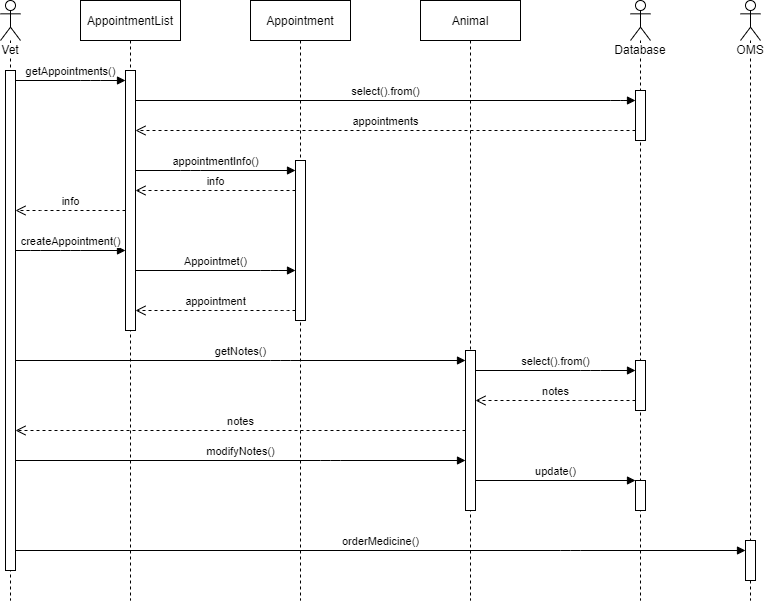

The diagram above was exported from draw.io. Its source (the exported page's mxGraphModel, read from the mxfile embedded in the PNG):
<mxGraphModel dx="1024" dy="517" grid="1" gridSize="10" guides="1" tooltips="1" connect="1" arrows="1" fold="1" page="1" pageScale="1" pageWidth="850" pageHeight="1100" math="0" shadow="0">
  <root>
    <mxCell id="0" />
    <mxCell id="1" parent="0" />
    <mxCell id="3nuBFxr9cyL0pnOWT2aG-1" value="AppointmentList" style="shape=umlLifeline;perimeter=lifelinePerimeter;container=1;collapsible=0;recursiveResize=0;rounded=0;shadow=0;strokeWidth=1;" parent="1" vertex="1">
      <mxGeometry x="120" y="80" width="100" height="600" as="geometry" />
    </mxCell>
    <mxCell id="3nuBFxr9cyL0pnOWT2aG-2" value="" style="points=[];perimeter=orthogonalPerimeter;rounded=0;shadow=0;strokeWidth=1;" parent="3nuBFxr9cyL0pnOWT2aG-1" vertex="1">
      <mxGeometry x="45" y="70" width="10" height="260" as="geometry" />
    </mxCell>
    <mxCell id="3nuBFxr9cyL0pnOWT2aG-5" value="Appointment" style="shape=umlLifeline;perimeter=lifelinePerimeter;container=1;collapsible=0;recursiveResize=0;rounded=0;shadow=0;strokeWidth=1;" parent="1" vertex="1">
      <mxGeometry x="290" y="80" width="100" height="600" as="geometry" />
    </mxCell>
    <mxCell id="3nuBFxr9cyL0pnOWT2aG-6" value="" style="points=[];perimeter=orthogonalPerimeter;rounded=0;shadow=0;strokeWidth=1;" parent="3nuBFxr9cyL0pnOWT2aG-5" vertex="1">
      <mxGeometry x="45" y="160" width="10" height="160" as="geometry" />
    </mxCell>
    <mxCell id="npEvT4FTsqvbuJoCZYUz-1" value="Vet" style="shape=umlLifeline;participant=umlActor;perimeter=lifelinePerimeter;whiteSpace=wrap;html=1;container=1;collapsible=0;recursiveResize=0;verticalAlign=top;spacingTop=36;labelBackgroundColor=#ffffff;outlineConnect=0;" vertex="1" parent="1">
      <mxGeometry x="40" y="80" width="20" height="600" as="geometry" />
    </mxCell>
    <mxCell id="npEvT4FTsqvbuJoCZYUz-2" value="" style="html=1;points=[];perimeter=orthogonalPerimeter;" vertex="1" parent="npEvT4FTsqvbuJoCZYUz-1">
      <mxGeometry x="5" y="70" width="10" height="500" as="geometry" />
    </mxCell>
    <mxCell id="npEvT4FTsqvbuJoCZYUz-3" value="getAppointments()" style="html=1;verticalAlign=bottom;endArrow=block;" edge="1" parent="1" source="npEvT4FTsqvbuJoCZYUz-2" target="3nuBFxr9cyL0pnOWT2aG-2">
      <mxGeometry width="80" relative="1" as="geometry">
        <mxPoint x="70" y="170" as="sourcePoint" />
        <mxPoint x="150" y="170" as="targetPoint" />
        <Array as="points">
          <mxPoint x="130" y="160" />
        </Array>
      </mxGeometry>
    </mxCell>
    <mxCell id="npEvT4FTsqvbuJoCZYUz-4" value="Database" style="shape=umlLifeline;participant=umlActor;perimeter=lifelinePerimeter;whiteSpace=wrap;html=1;container=1;collapsible=0;recursiveResize=0;verticalAlign=top;spacingTop=36;labelBackgroundColor=#ffffff;outlineConnect=0;" vertex="1" parent="1">
      <mxGeometry x="670" y="80" width="20" height="600" as="geometry" />
    </mxCell>
    <mxCell id="npEvT4FTsqvbuJoCZYUz-6" value="" style="html=1;points=[];perimeter=orthogonalPerimeter;" vertex="1" parent="npEvT4FTsqvbuJoCZYUz-4">
      <mxGeometry x="5" y="90" width="10" height="50" as="geometry" />
    </mxCell>
    <mxCell id="npEvT4FTsqvbuJoCZYUz-21" value="" style="html=1;points=[];perimeter=orthogonalPerimeter;" vertex="1" parent="npEvT4FTsqvbuJoCZYUz-4">
      <mxGeometry x="5" y="360" width="10" height="50" as="geometry" />
    </mxCell>
    <mxCell id="npEvT4FTsqvbuJoCZYUz-25" value="" style="html=1;points=[];perimeter=orthogonalPerimeter;" vertex="1" parent="npEvT4FTsqvbuJoCZYUz-4">
      <mxGeometry x="5" y="480" width="10" height="30" as="geometry" />
    </mxCell>
    <mxCell id="npEvT4FTsqvbuJoCZYUz-5" value="select().from()" style="html=1;verticalAlign=bottom;endArrow=block;" edge="1" parent="1" source="3nuBFxr9cyL0pnOWT2aG-2" target="npEvT4FTsqvbuJoCZYUz-6">
      <mxGeometry width="80" relative="1" as="geometry">
        <mxPoint x="200" y="180" as="sourcePoint" />
        <mxPoint x="620" y="180" as="targetPoint" />
        <Array as="points">
          <mxPoint x="660" y="180" />
        </Array>
      </mxGeometry>
    </mxCell>
    <mxCell id="npEvT4FTsqvbuJoCZYUz-7" value="appointments" style="html=1;verticalAlign=bottom;endArrow=open;dashed=1;endSize=8;" edge="1" parent="1" source="npEvT4FTsqvbuJoCZYUz-6" target="3nuBFxr9cyL0pnOWT2aG-2">
      <mxGeometry relative="1" as="geometry">
        <mxPoint x="520" y="210" as="sourcePoint" />
        <mxPoint x="440" y="210" as="targetPoint" />
        <Array as="points">
          <mxPoint x="640" y="210" />
        </Array>
      </mxGeometry>
    </mxCell>
    <mxCell id="npEvT4FTsqvbuJoCZYUz-8" value="appointmentInfo()" style="html=1;verticalAlign=bottom;endArrow=block;" edge="1" parent="1" source="3nuBFxr9cyL0pnOWT2aG-2" target="3nuBFxr9cyL0pnOWT2aG-6">
      <mxGeometry width="80" relative="1" as="geometry">
        <mxPoint x="200" y="240" as="sourcePoint" />
        <mxPoint x="280" y="240" as="targetPoint" />
        <Array as="points">
          <mxPoint x="230" y="250" />
        </Array>
      </mxGeometry>
    </mxCell>
    <mxCell id="npEvT4FTsqvbuJoCZYUz-9" value="info" style="html=1;verticalAlign=bottom;endArrow=open;dashed=1;endSize=8;" edge="1" parent="1" source="3nuBFxr9cyL0pnOWT2aG-6" target="3nuBFxr9cyL0pnOWT2aG-2">
      <mxGeometry relative="1" as="geometry">
        <mxPoint x="300" y="280" as="sourcePoint" />
        <mxPoint x="220" y="280" as="targetPoint" />
        <Array as="points">
          <mxPoint x="300" y="270" />
        </Array>
      </mxGeometry>
    </mxCell>
    <mxCell id="npEvT4FTsqvbuJoCZYUz-10" value="createAppointment()" style="html=1;verticalAlign=bottom;endArrow=block;" edge="1" parent="1" source="npEvT4FTsqvbuJoCZYUz-2" target="3nuBFxr9cyL0pnOWT2aG-2">
      <mxGeometry width="80" relative="1" as="geometry">
        <mxPoint x="70" y="290" as="sourcePoint" />
        <mxPoint x="150" y="290" as="targetPoint" />
        <Array as="points">
          <mxPoint x="70" y="330" />
          <mxPoint x="110" y="330" />
        </Array>
      </mxGeometry>
    </mxCell>
    <mxCell id="npEvT4FTsqvbuJoCZYUz-11" value="Appointmet()" style="html=1;verticalAlign=bottom;endArrow=block;" edge="1" parent="1" source="3nuBFxr9cyL0pnOWT2aG-2" target="3nuBFxr9cyL0pnOWT2aG-6">
      <mxGeometry width="80" relative="1" as="geometry">
        <mxPoint x="220" y="310" as="sourcePoint" />
        <mxPoint x="300" y="310" as="targetPoint" />
        <Array as="points">
          <mxPoint x="310" y="350" />
        </Array>
      </mxGeometry>
    </mxCell>
    <mxCell id="npEvT4FTsqvbuJoCZYUz-12" value="appointment" style="html=1;verticalAlign=bottom;endArrow=open;dashed=1;endSize=8;" edge="1" parent="1" source="3nuBFxr9cyL0pnOWT2aG-6" target="3nuBFxr9cyL0pnOWT2aG-2">
      <mxGeometry relative="1" as="geometry">
        <mxPoint x="290" y="360" as="sourcePoint" />
        <mxPoint x="210" y="360" as="targetPoint" />
        <Array as="points">
          <mxPoint x="320" y="390" />
          <mxPoint x="250" y="390" />
        </Array>
      </mxGeometry>
    </mxCell>
    <mxCell id="npEvT4FTsqvbuJoCZYUz-13" value="info" style="html=1;verticalAlign=bottom;endArrow=open;dashed=1;endSize=8;" edge="1" parent="1" source="3nuBFxr9cyL0pnOWT2aG-2" target="npEvT4FTsqvbuJoCZYUz-2">
      <mxGeometry relative="1" as="geometry">
        <mxPoint x="140" y="279.5" as="sourcePoint" />
        <mxPoint x="60" y="279.5" as="targetPoint" />
        <Array as="points">
          <mxPoint x="90" y="290" />
        </Array>
      </mxGeometry>
    </mxCell>
    <mxCell id="npEvT4FTsqvbuJoCZYUz-14" value="Animal" style="shape=umlLifeline;perimeter=lifelinePerimeter;whiteSpace=wrap;html=1;container=1;collapsible=0;recursiveResize=0;outlineConnect=0;" vertex="1" parent="1">
      <mxGeometry x="460" y="80" width="100" height="600" as="geometry" />
    </mxCell>
    <mxCell id="npEvT4FTsqvbuJoCZYUz-16" value="" style="html=1;points=[];perimeter=orthogonalPerimeter;" vertex="1" parent="npEvT4FTsqvbuJoCZYUz-14">
      <mxGeometry x="45" y="350" width="10" height="160" as="geometry" />
    </mxCell>
    <mxCell id="npEvT4FTsqvbuJoCZYUz-15" value="getNotes()" style="html=1;verticalAlign=bottom;endArrow=block;" edge="1" parent="1" source="npEvT4FTsqvbuJoCZYUz-2" target="npEvT4FTsqvbuJoCZYUz-16">
      <mxGeometry width="80" relative="1" as="geometry">
        <mxPoint x="380" y="470" as="sourcePoint" />
        <mxPoint x="460" y="470" as="targetPoint" />
        <Array as="points">
          <mxPoint x="320" y="440" />
        </Array>
      </mxGeometry>
    </mxCell>
    <mxCell id="npEvT4FTsqvbuJoCZYUz-17" value="notes" style="html=1;verticalAlign=bottom;endArrow=open;dashed=1;endSize=8;" edge="1" parent="1" source="npEvT4FTsqvbuJoCZYUz-16" target="npEvT4FTsqvbuJoCZYUz-2">
      <mxGeometry relative="1" as="geometry">
        <mxPoint x="470" y="480" as="sourcePoint" />
        <mxPoint x="390" y="480" as="targetPoint" />
        <Array as="points">
          <mxPoint x="390" y="510" />
        </Array>
      </mxGeometry>
    </mxCell>
    <mxCell id="npEvT4FTsqvbuJoCZYUz-19" value="select().from()" style="html=1;verticalAlign=bottom;endArrow=block;" edge="1" parent="1" source="npEvT4FTsqvbuJoCZYUz-16" target="npEvT4FTsqvbuJoCZYUz-21">
      <mxGeometry width="80" relative="1" as="geometry">
        <mxPoint x="590" y="460" as="sourcePoint" />
        <mxPoint x="665" y="495" as="targetPoint" />
        <Array as="points">
          <mxPoint x="630" y="450" />
        </Array>
      </mxGeometry>
    </mxCell>
    <mxCell id="npEvT4FTsqvbuJoCZYUz-22" value="notes" style="html=1;verticalAlign=bottom;endArrow=open;dashed=1;endSize=8;" edge="1" parent="1" source="npEvT4FTsqvbuJoCZYUz-21" target="npEvT4FTsqvbuJoCZYUz-16">
      <mxGeometry relative="1" as="geometry">
        <mxPoint x="680" y="480" as="sourcePoint" />
        <mxPoint x="600" y="480" as="targetPoint" />
        <Array as="points">
          <mxPoint x="610" y="480" />
        </Array>
      </mxGeometry>
    </mxCell>
    <mxCell id="npEvT4FTsqvbuJoCZYUz-23" value="modifyNotes()" style="html=1;verticalAlign=bottom;endArrow=block;" edge="1" parent="1" source="npEvT4FTsqvbuJoCZYUz-2" target="npEvT4FTsqvbuJoCZYUz-16">
      <mxGeometry width="80" relative="1" as="geometry">
        <mxPoint x="70" y="550" as="sourcePoint" />
        <mxPoint x="150" y="550" as="targetPoint" />
        <Array as="points">
          <mxPoint x="370" y="540" />
        </Array>
      </mxGeometry>
    </mxCell>
    <mxCell id="npEvT4FTsqvbuJoCZYUz-24" value="update()" style="html=1;verticalAlign=bottom;endArrow=block;" edge="1" parent="1" source="npEvT4FTsqvbuJoCZYUz-16" target="npEvT4FTsqvbuJoCZYUz-25">
      <mxGeometry width="80" relative="1" as="geometry">
        <mxPoint x="550" y="560" as="sourcePoint" />
        <mxPoint x="630" y="560" as="targetPoint" />
      </mxGeometry>
    </mxCell>
    <mxCell id="npEvT4FTsqvbuJoCZYUz-28" value="OMS" style="shape=umlLifeline;participant=umlActor;perimeter=lifelinePerimeter;whiteSpace=wrap;html=1;container=1;collapsible=0;recursiveResize=0;verticalAlign=top;spacingTop=36;labelBackgroundColor=#ffffff;outlineConnect=0;" vertex="1" parent="1">
      <mxGeometry x="780" y="80" width="20" height="600" as="geometry" />
    </mxCell>
    <mxCell id="npEvT4FTsqvbuJoCZYUz-31" value="" style="html=1;points=[];perimeter=orthogonalPerimeter;" vertex="1" parent="npEvT4FTsqvbuJoCZYUz-28">
      <mxGeometry x="5" y="540" width="10" height="40" as="geometry" />
    </mxCell>
    <mxCell id="npEvT4FTsqvbuJoCZYUz-29" value="orderMedicine()" style="html=1;verticalAlign=bottom;endArrow=block;" edge="1" parent="1" source="npEvT4FTsqvbuJoCZYUz-2" target="npEvT4FTsqvbuJoCZYUz-31">
      <mxGeometry width="80" relative="1" as="geometry">
        <mxPoint x="70" y="600" as="sourcePoint" />
        <mxPoint x="145" y="600" as="targetPoint" />
        <Array as="points">
          <mxPoint x="610" y="630" />
        </Array>
      </mxGeometry>
    </mxCell>
  </root>
</mxGraphModel>